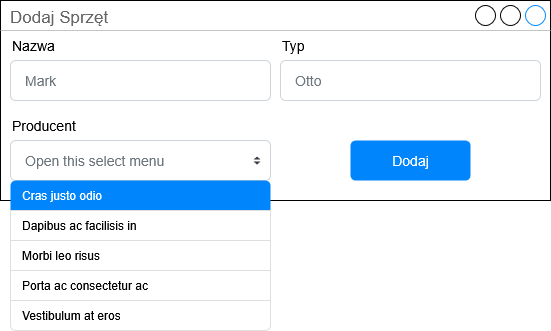

The diagram above was exported from draw.io. Its source (the exported page's mxGraphModel, read from the mxfile embedded in the PNG):
<mxGraphModel dx="1414" dy="787" grid="1" gridSize="10" guides="1" tooltips="1" connect="1" arrows="1" fold="1" page="1" pageScale="1" pageWidth="827" pageHeight="1169" math="0" shadow="0">
  <root>
    <mxCell id="0" />
    <mxCell id="1" parent="0" />
    <mxCell id="yE3fR6vTXrG1HAVT11u6-4" parent="1" style="strokeWidth=1;shadow=0;dashed=0;align=center;html=1;shape=mxgraph.mockup.containers.window;align=left;verticalAlign=top;spacingLeft=8;strokeColor2=#008cff;strokeColor3=#c4c4c4;fontColor=#666666;mainText=;fontSize=17;labelBackgroundColor=none;whiteSpace=wrap;" value="Dodaj Sprzęt" vertex="1">
      <mxGeometry height="200" width="550" x="20" as="geometry" />
    </mxCell>
    <mxCell id="Vu6GF63AIcX-DJaRCXIm-537" parent="1" style="fillColor=none;strokeColor=none;align=left;fontSize=14;" value="Nazwa" vertex="1">
      <mxGeometry height="30" width="100" x="30" y="30" as="geometry" />
    </mxCell>
    <mxCell id="Vu6GF63AIcX-DJaRCXIm-538" parent="1" style="html=1;shadow=0;dashed=0;shape=mxgraph.bootstrap.rrect;rSize=5;fillColor=#ffffff;strokeColor=#CED4DA;align=left;spacing=15;fontSize=14;fontColor=#6C767D;" value="Mark" vertex="1">
      <mxGeometry height="40" width="260" x="30" y="60" as="geometry" />
    </mxCell>
    <mxCell id="Vu6GF63AIcX-DJaRCXIm-539" parent="1" style="fillColor=none;strokeColor=none;align=left;fontSize=14;" value="Typ" vertex="1">
      <mxGeometry height="30" width="100" x="300" y="30" as="geometry" />
    </mxCell>
    <mxCell id="Vu6GF63AIcX-DJaRCXIm-540" parent="1" style="html=1;shadow=0;dashed=0;shape=mxgraph.bootstrap.rrect;rSize=5;fillColor=#ffffff;strokeColor=#CED4DA;align=left;spacing=15;fontSize=14;fontColor=#6C767D;" value="Otto" vertex="1">
      <mxGeometry height="40" width="260" x="300" y="60" as="geometry" />
    </mxCell>
    <mxCell id="Vu6GF63AIcX-DJaRCXIm-553" parent="1" style="html=1;shadow=0;dashed=0;shape=mxgraph.bootstrap.rrect;rSize=5;fillColor=#0085FC;strokeColor=none;align=center;spacing=15;fontSize=14;fontColor=#ffffff;" value="Dodaj" vertex="1">
      <mxGeometry height="40" width="120" x="370" y="140" as="geometry" />
    </mxCell>
    <mxCell id="Vu6GF63AIcX-DJaRCXIm-558" parent="1" style="html=1;shadow=0;dashed=0;shape=mxgraph.bootstrap.rrect;rSize=5;fillColor=#ffffff;strokeColor=#CED4DA;align=left;spacing=15;fontSize=14;fontColor=#6C767D;" value="Open this select menu" vertex="1">
      <mxGeometry height="40" width="260" x="30" y="140" as="geometry" />
    </mxCell>
    <mxCell id="Vu6GF63AIcX-DJaRCXIm-559" parent="Vu6GF63AIcX-DJaRCXIm-558" style="shape=triangle;direction=south;fillColor=#343A40;strokeColor=none;perimeter=none;" value="" vertex="1">
      <mxGeometry height="3" relative="1" width="7" x="1" y="0.5" as="geometry">
        <mxPoint x="-17" y="1" as="offset" />
      </mxGeometry>
    </mxCell>
    <mxCell id="Vu6GF63AIcX-DJaRCXIm-560" parent="Vu6GF63AIcX-DJaRCXIm-558" style="shape=triangle;direction=north;fillColor=#343A40;strokeColor=none;perimeter=none;" value="" vertex="1">
      <mxGeometry height="3" relative="1" width="7" x="1" y="0.5" as="geometry">
        <mxPoint x="-17" y="-4" as="offset" />
      </mxGeometry>
    </mxCell>
    <mxCell id="Vu6GF63AIcX-DJaRCXIm-562" parent="1" style="fillColor=none;strokeColor=none;align=left;fontSize=14;" value="Producent" vertex="1">
      <mxGeometry height="30" width="100" x="30" y="110" as="geometry" />
    </mxCell>
    <mxCell id="Vu6GF63AIcX-DJaRCXIm-563" parent="1" style="swimlane;fontStyle=0;childLayout=stackLayout;horizontal=1;startSize=0;horizontalStack=0;resizeParent=1;resizeParentMax=0;resizeLast=0;collapsible=0;marginBottom=0;whiteSpace=wrap;html=1;strokeColor=none;fillColor=none;" value="" vertex="1">
      <mxGeometry height="150" width="260" x="30" y="180" as="geometry" />
    </mxCell>
    <mxCell id="Vu6GF63AIcX-DJaRCXIm-564" parent="Vu6GF63AIcX-DJaRCXIm-563" style="text;strokeColor=none;fillColor=#0085FC;align=left;verticalAlign=middle;spacingLeft=10;spacingRight=10;overflow=hidden;points=[[0,0.5],[1,0.5]];portConstraint=eastwest;rotatable=0;whiteSpace=wrap;html=1;shape=mxgraph.bootstrap.topButton;rSize=5;fontColor=#ffffff;" value="Cras justo odio" vertex="1">
      <mxGeometry height="30" width="260" as="geometry" />
    </mxCell>
    <mxCell id="Vu6GF63AIcX-DJaRCXIm-565" parent="Vu6GF63AIcX-DJaRCXIm-563" style="text;strokeColor=#DFDFDF;fillColor=#FFFFFF;align=left;verticalAlign=middle;spacingLeft=10;spacingRight=10;overflow=hidden;points=[[0,0.5],[1,0.5]];portConstraint=eastwest;rotatable=0;whiteSpace=wrap;html=1;rSize=5;fontColor=#000000;" value="Dapibus ac facilisis in" vertex="1">
      <mxGeometry height="30" width="260" y="30" as="geometry" />
    </mxCell>
    <mxCell id="Vu6GF63AIcX-DJaRCXIm-566" parent="Vu6GF63AIcX-DJaRCXIm-563" style="text;strokeColor=#DFDFDF;fillColor=#FFFFFF;align=left;verticalAlign=middle;spacingLeft=10;spacingRight=10;overflow=hidden;points=[[0,0.5],[1,0.5]];portConstraint=eastwest;rotatable=0;whiteSpace=wrap;html=1;rSize=5;fontColor=#000000;" value="Morbi leo risus" vertex="1">
      <mxGeometry height="30" width="260" y="60" as="geometry" />
    </mxCell>
    <mxCell id="Vu6GF63AIcX-DJaRCXIm-567" parent="Vu6GF63AIcX-DJaRCXIm-563" style="text;strokeColor=#DFDFDF;fillColor=#FFFFFF;align=left;verticalAlign=middle;spacingLeft=10;spacingRight=10;overflow=hidden;points=[[0,0.5],[1,0.5]];portConstraint=eastwest;rotatable=0;whiteSpace=wrap;html=1;rSize=5;fontColor=#000000;" value="Porta ac consectetur ac" vertex="1">
      <mxGeometry height="30" width="260" y="90" as="geometry" />
    </mxCell>
    <mxCell id="Vu6GF63AIcX-DJaRCXIm-568" parent="Vu6GF63AIcX-DJaRCXIm-563" style="text;strokeColor=#DFDFDF;fillColor=#FFFFFF;align=left;verticalAlign=middle;spacingLeft=10;spacingRight=10;overflow=hidden;points=[[0,0.5],[1,0.5]];portConstraint=eastwest;rotatable=0;whiteSpace=wrap;html=1;shape=mxgraph.bootstrap.bottomButton;rSize=5;fontColor=#000000;" value="Vestibulum at eros" vertex="1">
      <mxGeometry height="30" width="260" y="120" as="geometry" />
    </mxCell>
  </root>
</mxGraphModel>